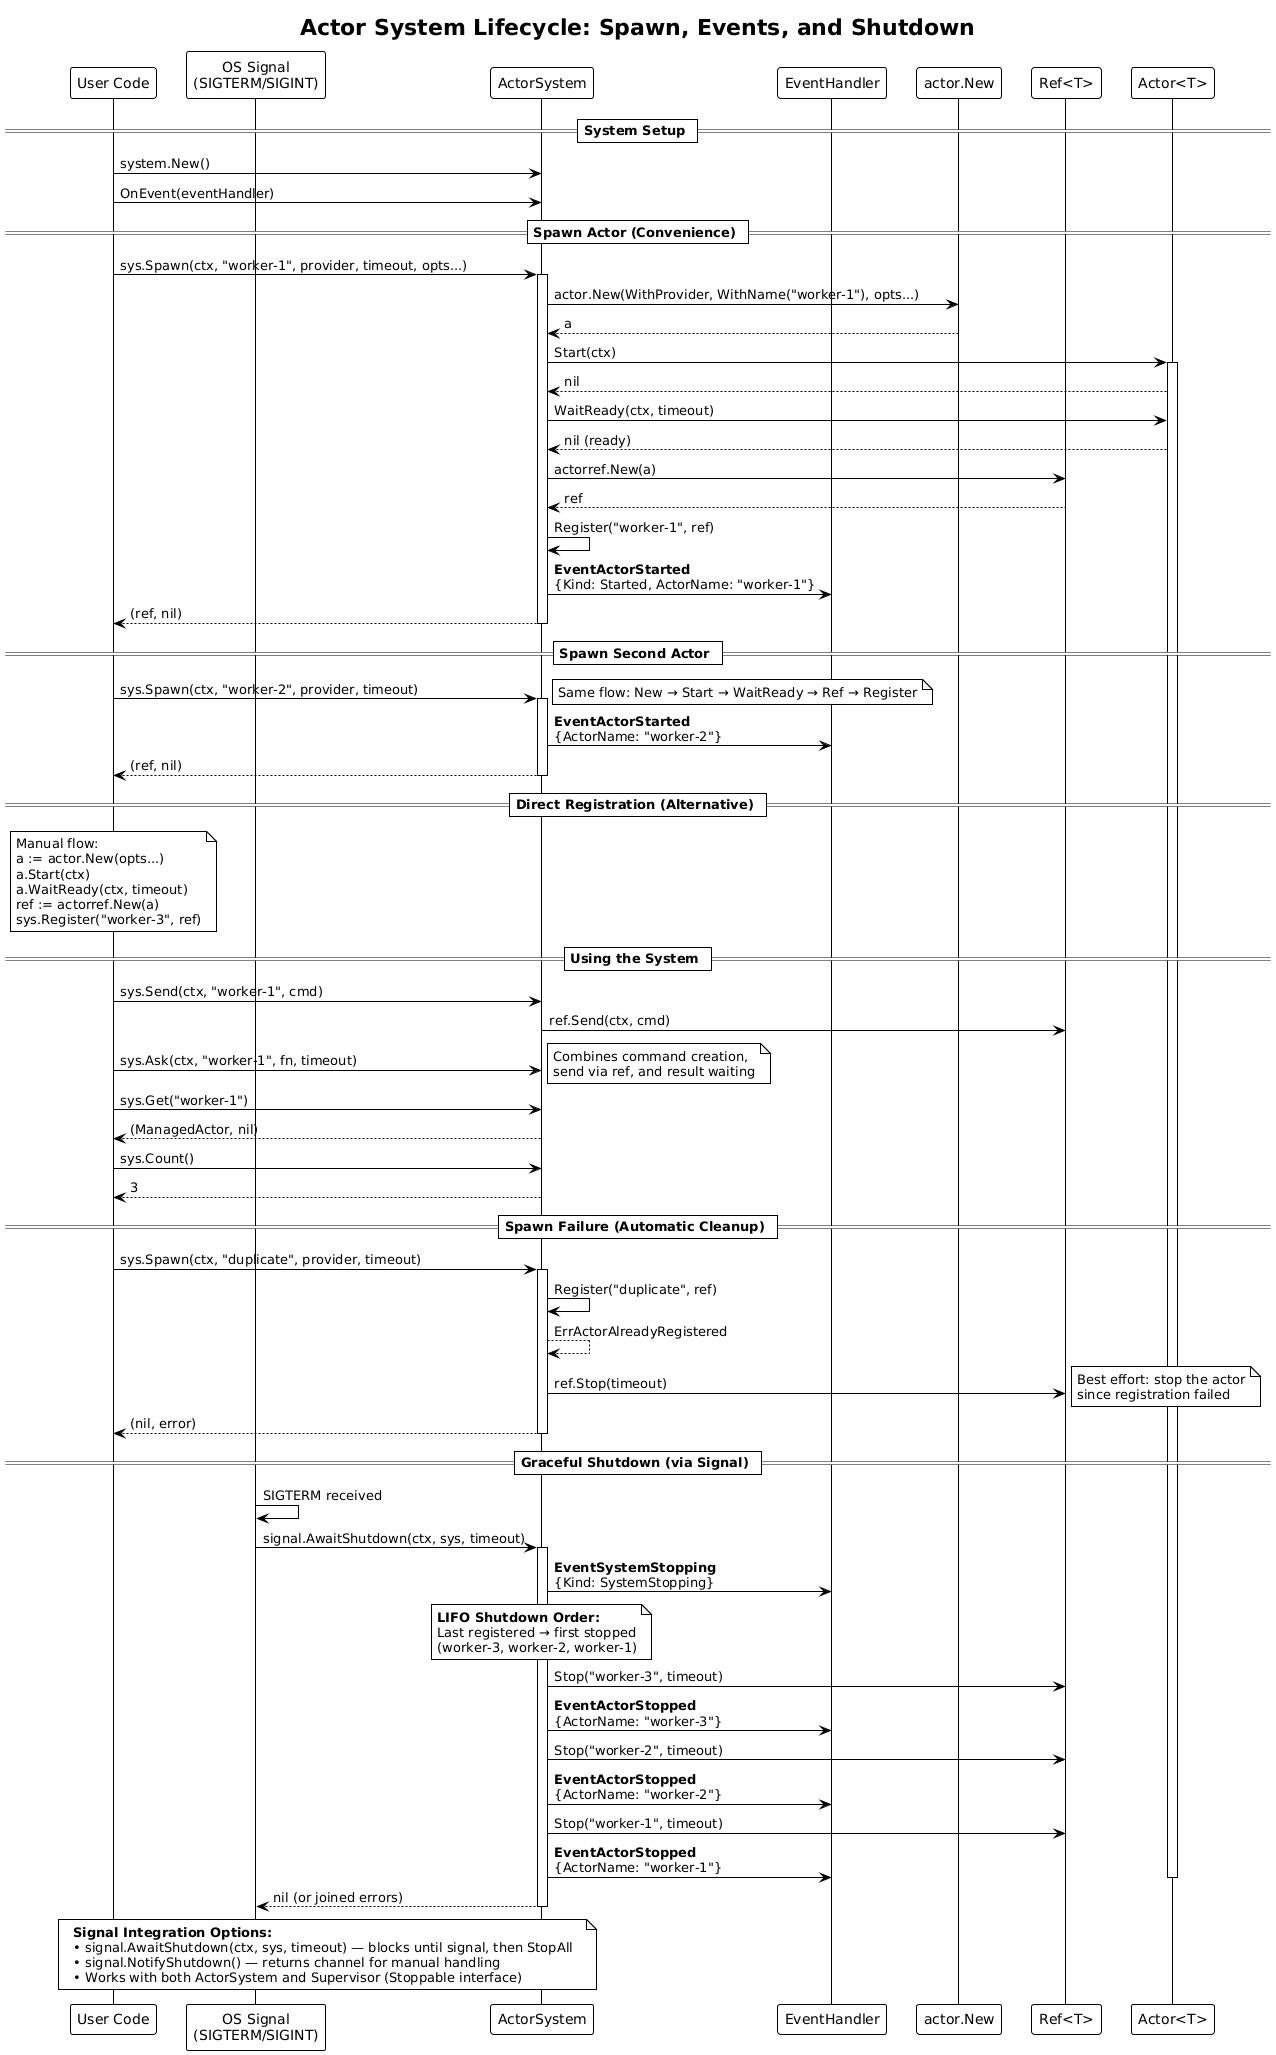

The diagram above was rendered by PlantUML. Its source (embedded in the PNG):
@startuml system-lifecycle
!theme plain
skinparam backgroundColor #FFFFFF

title Actor System Lifecycle: Spawn, Events, and Shutdown

participant "User Code" as user
participant "OS Signal\n(SIGTERM/SIGINT)" as signal
participant "ActorSystem" as sys
participant "EventHandler" as handler
participant "actor.New" as factory
participant "Ref<T>" as ref
participant "Actor<T>" as actor

== System Setup ==
user -> sys : system.New()
user -> sys : OnEvent(eventHandler)

== Spawn Actor (Convenience) ==
user -> sys : sys.Spawn(ctx, "worker-1", provider, timeout, opts...)
activate sys

sys -> factory : actor.New(WithProvider, WithName("worker-1"), opts...)
factory --> sys : a

sys -> actor : Start(ctx)
activate actor
actor --> sys : nil

sys -> actor : WaitReady(ctx, timeout)
actor --> sys : nil (ready)

sys -> ref : actorref.New(a)
ref --> sys : ref

sys -> sys : Register("worker-1", ref)

sys -> handler : **EventActorStarted**\n{Kind: Started, ActorName: "worker-1"}

sys --> user : (ref, nil)
deactivate sys

== Spawn Second Actor ==
user -> sys : sys.Spawn(ctx, "worker-2", provider, timeout)
activate sys
note right : Same flow: New → Start → WaitReady → Ref → Register
sys -> handler : **EventActorStarted**\n{ActorName: "worker-2"}
sys --> user : (ref, nil)
deactivate sys

== Direct Registration (Alternative) ==
note over user
  Manual flow:
  a := actor.New(opts...)
  a.Start(ctx)
  a.WaitReady(ctx, timeout)
  ref := actorref.New(a)
  sys.Register("worker-3", ref)
end note

== Using the System ==
user -> sys : sys.Send(ctx, "worker-1", cmd)
sys -> ref : ref.Send(ctx, cmd)

user -> sys : sys.Ask(ctx, "worker-1", fn, timeout)
note right : Combines command creation,\nsend via ref, and result waiting

user -> sys : sys.Get("worker-1")
sys --> user : (ManagedActor, nil)

user -> sys : sys.Count()
sys --> user : 3

== Spawn Failure (Automatic Cleanup) ==
user -> sys : sys.Spawn(ctx, "duplicate", provider, timeout)
activate sys
sys -> sys : Register("duplicate", ref)
sys --> sys : ErrActorAlreadyRegistered
sys -> ref : ref.Stop(timeout)
note right : Best effort: stop the actor\nsince registration failed
sys --> user : (nil, error)
deactivate sys

== Graceful Shutdown (via Signal) ==

signal -> signal : SIGTERM received
signal -> sys : signal.AwaitShutdown(ctx, sys, timeout)
activate sys

sys -> handler : **EventSystemStopping**\n{Kind: SystemStopping}

note over sys
  **LIFO Shutdown Order:**
  Last registered → first stopped
  (worker-3, worker-2, worker-1)
end note

sys -> ref : Stop("worker-3", timeout)
sys -> handler : **EventActorStopped**\n{ActorName: "worker-3"}

sys -> ref : Stop("worker-2", timeout)
sys -> handler : **EventActorStopped**\n{ActorName: "worker-2"}

sys -> ref : Stop("worker-1", timeout)
sys -> handler : **EventActorStopped**\n{ActorName: "worker-1"}

deactivate actor
sys --> signal : nil (or joined errors)
deactivate sys

note over user, sys
  **Signal Integration Options:**
  • signal.AwaitShutdown(ctx, sys, timeout) — blocks until signal, then StopAll
  • signal.NotifyShutdown() — returns channel for manual handling
  • Works with both ActorSystem and Supervisor (Stoppable interface)
end note

@enduml